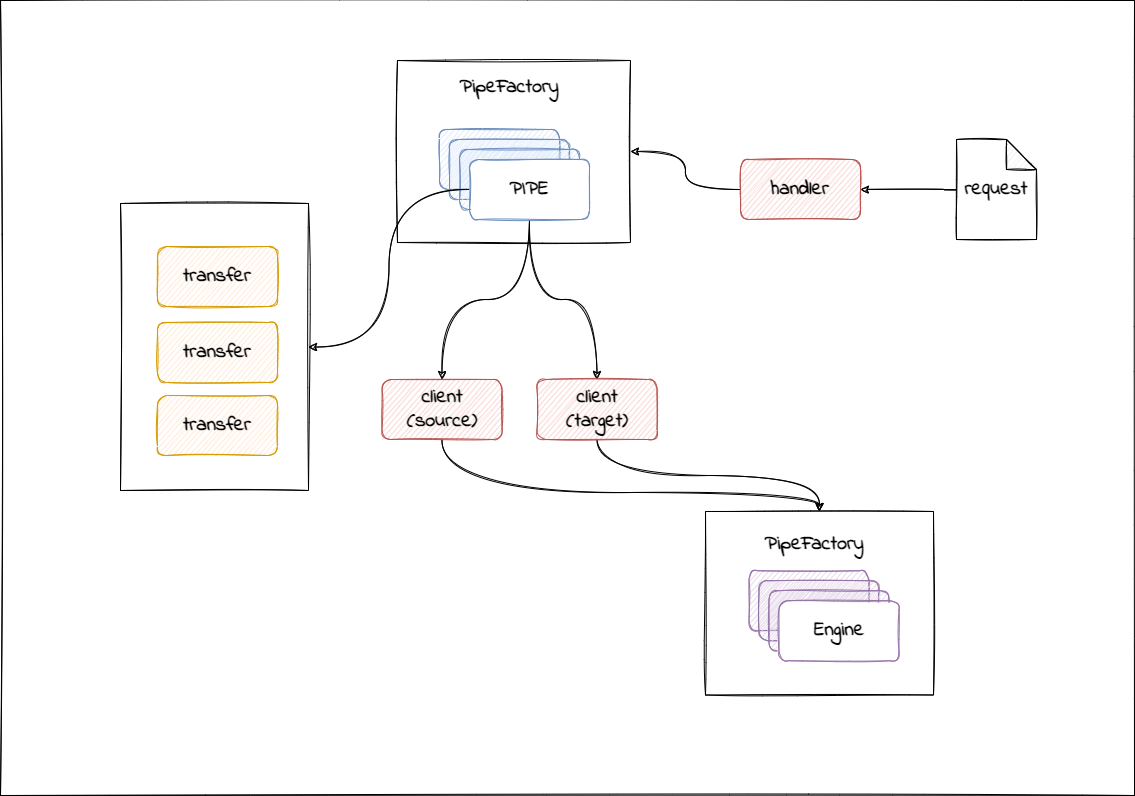

The diagram above was exported from draw.io. Its source (the exported page's mxGraphModel, read from the mxfile embedded in the PNG):
<mxGraphModel dx="1422" dy="865" grid="0" gridSize="10" guides="1" tooltips="1" connect="1" arrows="1" fold="1" page="1" pageScale="1" pageWidth="1169" pageHeight="827" math="0" shadow="0">
  <root>
    <mxCell id="0" />
    <mxCell id="1" parent="0" />
    <mxCell id="j7S6-pshD07wuHYM2OT--50" value="" style="rounded=0;whiteSpace=wrap;html=1;sketch=1;fontFamily=Indie Flower;fontSource=https%3A%2F%2Ffonts.googleapis.com%2Fcss%3Ffamily%3DIndie%2BFlower;fontSize=20;fillColor=default;" vertex="1" parent="1">
      <mxGeometry x="18" y="15" width="1134" height="795" as="geometry" />
    </mxCell>
    <mxCell id="j7S6-pshD07wuHYM2OT--31" value="" style="rounded=0;whiteSpace=wrap;html=1;sketch=1;fontFamily=Indie Flower;fontSource=https%3A%2F%2Ffonts.googleapis.com%2Fcss%3Ffamily%3DIndie%2BFlower;fontSize=20;fillColor=default;fontStyle=1" vertex="1" parent="1">
      <mxGeometry x="723" y="526" width="228" height="183.5" as="geometry" />
    </mxCell>
    <mxCell id="j7S6-pshD07wuHYM2OT--9" value="" style="rounded=0;whiteSpace=wrap;html=1;sketch=1;fontStyle=1" vertex="1" parent="1">
      <mxGeometry x="415" y="75" width="233" height="182" as="geometry" />
    </mxCell>
    <mxCell id="j7S6-pshD07wuHYM2OT--47" style="edgeStyle=orthogonalEdgeStyle;curved=1;rounded=1;sketch=1;orthogonalLoop=1;jettySize=auto;html=1;exitX=0.5;exitY=1;exitDx=0;exitDy=0;fontFamily=Indie Flower;fontSource=https%3A%2F%2Ffonts.googleapis.com%2Fcss%3Ffamily%3DIndie%2BFlower;fontSize=20;" edge="1" parent="1" source="j7S6-pshD07wuHYM2OT--45" target="j7S6-pshD07wuHYM2OT--16">
      <mxGeometry relative="1" as="geometry" />
    </mxCell>
    <mxCell id="j7S6-pshD07wuHYM2OT--48" style="edgeStyle=orthogonalEdgeStyle;curved=1;rounded=1;sketch=1;orthogonalLoop=1;jettySize=auto;html=1;exitX=0.5;exitY=1;exitDx=0;exitDy=0;fontFamily=Indie Flower;fontSource=https%3A%2F%2Ffonts.googleapis.com%2Fcss%3Ffamily%3DIndie%2BFlower;fontSize=20;" edge="1" parent="1" source="j7S6-pshD07wuHYM2OT--45" target="j7S6-pshD07wuHYM2OT--17">
      <mxGeometry relative="1" as="geometry" />
    </mxCell>
    <mxCell id="j7S6-pshD07wuHYM2OT--13" value="" style="rounded=0;whiteSpace=wrap;html=1;sketch=1;fontFamily=Indie Flower;fontSource=https%3A%2F%2Ffonts.googleapis.com%2Fcss%3Ffamily%3DIndie%2BFlower;fontSize=20;fontStyle=1" vertex="1" parent="1">
      <mxGeometry x="138" y="218" width="188" height="287" as="geometry" />
    </mxCell>
    <mxCell id="j7S6-pshD07wuHYM2OT--10" value="&lt;font style=&quot;font-size: 20px;&quot; data-font-src=&quot;https://fonts.googleapis.com/css?family=Indie+Flower&quot; face=&quot;Indie Flower&quot;&gt;transfer&lt;/font&gt;" style="rounded=1;whiteSpace=wrap;html=1;sketch=1;fillColor=#ffe6cc;strokeColor=#d79b00;fontStyle=1" vertex="1" parent="1">
      <mxGeometry x="175" y="261" width="120" height="60" as="geometry" />
    </mxCell>
    <mxCell id="j7S6-pshD07wuHYM2OT--11" value="&lt;font style=&quot;font-size: 20px;&quot; data-font-src=&quot;https://fonts.googleapis.com/css?family=Indie+Flower&quot; face=&quot;Indie Flower&quot;&gt;transfer&lt;/font&gt;" style="rounded=1;whiteSpace=wrap;html=1;sketch=1;fillColor=#ffe6cc;strokeColor=#d79b00;fontStyle=1" vertex="1" parent="1">
      <mxGeometry x="175" y="337" width="120" height="60" as="geometry" />
    </mxCell>
    <mxCell id="j7S6-pshD07wuHYM2OT--12" value="&lt;font style=&quot;font-size: 20px;&quot; data-font-src=&quot;https://fonts.googleapis.com/css?family=Indie+Flower&quot; face=&quot;Indie Flower&quot;&gt;transfer&lt;/font&gt;" style="rounded=1;whiteSpace=wrap;html=1;sketch=1;fillColor=#ffe6cc;strokeColor=#d79b00;fontStyle=1" vertex="1" parent="1">
      <mxGeometry x="175" y="410" width="120" height="60" as="geometry" />
    </mxCell>
    <mxCell id="j7S6-pshD07wuHYM2OT--54" style="edgeStyle=orthogonalEdgeStyle;curved=1;rounded=1;sketch=1;orthogonalLoop=1;jettySize=auto;html=1;exitX=0.5;exitY=1;exitDx=0;exitDy=0;entryX=0.5;entryY=0;entryDx=0;entryDy=0;fontFamily=Indie Flower;fontSource=https%3A%2F%2Ffonts.googleapis.com%2Fcss%3Ffamily%3DIndie%2BFlower;fontSize=20;" edge="1" parent="1" source="j7S6-pshD07wuHYM2OT--16" target="j7S6-pshD07wuHYM2OT--31">
      <mxGeometry relative="1" as="geometry">
        <Array as="points">
          <mxPoint x="460" y="507" />
          <mxPoint x="837" y="507" />
        </Array>
      </mxGeometry>
    </mxCell>
    <mxCell id="j7S6-pshD07wuHYM2OT--16" value="&lt;font face=&quot;Indie Flower&quot;&gt;&lt;span style=&quot;font-size: 20px;&quot;&gt;client&lt;br&gt;(source)&lt;br&gt;&lt;/span&gt;&lt;/font&gt;" style="rounded=1;whiteSpace=wrap;html=1;sketch=1;fillColor=#f8cecc;strokeColor=#b85450;fontStyle=1" vertex="1" parent="1">
      <mxGeometry x="399.5" y="394" width="120" height="60" as="geometry" />
    </mxCell>
    <mxCell id="j7S6-pshD07wuHYM2OT--29" style="edgeStyle=orthogonalEdgeStyle;curved=1;rounded=1;sketch=1;orthogonalLoop=1;jettySize=auto;html=1;exitX=0.5;exitY=1;exitDx=0;exitDy=0;fontFamily=Indie Flower;fontSource=https%3A%2F%2Ffonts.googleapis.com%2Fcss%3Ffamily%3DIndie%2BFlower;fontSize=20;fontStyle=1" edge="1" parent="1" source="j7S6-pshD07wuHYM2OT--17" target="j7S6-pshD07wuHYM2OT--31">
      <mxGeometry relative="1" as="geometry">
        <mxPoint x="629" y="564" as="targetPoint" />
      </mxGeometry>
    </mxCell>
    <mxCell id="j7S6-pshD07wuHYM2OT--17" value="&lt;font face=&quot;Indie Flower&quot;&gt;&lt;span style=&quot;font-size: 20px;&quot;&gt;client&lt;br&gt;(target)&lt;br&gt;&lt;/span&gt;&lt;/font&gt;" style="rounded=1;whiteSpace=wrap;html=1;sketch=1;fillColor=#f8cecc;strokeColor=#b85450;fontStyle=1" vertex="1" parent="1">
      <mxGeometry x="554.5" y="394" width="120" height="60" as="geometry" />
    </mxCell>
    <mxCell id="j7S6-pshD07wuHYM2OT--20" value="" style="rounded=1;whiteSpace=wrap;html=1;sketch=1;fontFamily=Indie Flower;fontSource=https%3A%2F%2Ffonts.googleapis.com%2Fcss%3Ffamily%3DIndie%2BFlower;fontSize=20;fillColor=#e1d5e7;strokeColor=#9673a6;fontStyle=1" vertex="1" parent="1">
      <mxGeometry x="766.5" y="585.25" width="120" height="60" as="geometry" />
    </mxCell>
    <mxCell id="j7S6-pshD07wuHYM2OT--21" value="" style="rounded=1;whiteSpace=wrap;html=1;sketch=1;fontFamily=Indie Flower;fontSource=https%3A%2F%2Ffonts.googleapis.com%2Fcss%3Ffamily%3DIndie%2BFlower;fontSize=20;fillColor=#e1d5e7;strokeColor=#9673a6;fontStyle=1" vertex="1" parent="1">
      <mxGeometry x="776.5" y="595.25" width="120" height="60" as="geometry" />
    </mxCell>
    <mxCell id="j7S6-pshD07wuHYM2OT--22" value="" style="rounded=1;whiteSpace=wrap;html=1;sketch=1;fontFamily=Indie Flower;fontSource=https%3A%2F%2Ffonts.googleapis.com%2Fcss%3Ffamily%3DIndie%2BFlower;fontSize=20;fillColor=#e1d5e7;strokeColor=#9673a6;fontStyle=1" vertex="1" parent="1">
      <mxGeometry x="786.5" y="605.25" width="120" height="60" as="geometry" />
    </mxCell>
    <mxCell id="j7S6-pshD07wuHYM2OT--23" value="Engine" style="rounded=1;whiteSpace=wrap;html=1;sketch=1;fontFamily=Indie Flower;fontSource=https%3A%2F%2Ffonts.googleapis.com%2Fcss%3Ffamily%3DIndie%2BFlower;fontSize=20;fillColor=default;strokeColor=#9673a6;fontStyle=1" vertex="1" parent="1">
      <mxGeometry x="796.5" y="615.25" width="120" height="60" as="geometry" />
    </mxCell>
    <mxCell id="j7S6-pshD07wuHYM2OT--33" style="edgeStyle=orthogonalEdgeStyle;curved=1;rounded=1;sketch=1;orthogonalLoop=1;jettySize=auto;html=1;fontFamily=Indie Flower;fontSource=https%3A%2F%2Ffonts.googleapis.com%2Fcss%3Ffamily%3DIndie%2BFlower;fontSize=20;fontStyle=1" edge="1" parent="1" source="j7S6-pshD07wuHYM2OT--32" target="j7S6-pshD07wuHYM2OT--9">
      <mxGeometry relative="1" as="geometry" />
    </mxCell>
    <mxCell id="j7S6-pshD07wuHYM2OT--32" value="&lt;font style=&quot;font-size: 20px;&quot; data-font-src=&quot;https://fonts.googleapis.com/css?family=Indie+Flower&quot; face=&quot;Indie Flower&quot;&gt;handler&lt;/font&gt;" style="rounded=1;whiteSpace=wrap;html=1;sketch=1;fillColor=#f8cecc;strokeColor=#b85450;fontStyle=1" vertex="1" parent="1">
      <mxGeometry x="758" y="174" width="120" height="60" as="geometry" />
    </mxCell>
    <mxCell id="j7S6-pshD07wuHYM2OT--34" value="&lt;span&gt;PipeFactory&lt;/span&gt;" style="text;html=1;strokeColor=none;fillColor=none;align=center;verticalAlign=middle;whiteSpace=wrap;rounded=0;sketch=1;fontFamily=Indie Flower;fontSource=https%3A%2F%2Ffonts.googleapis.com%2Fcss%3Ffamily%3DIndie%2BFlower;fontSize=20;fontStyle=1" vertex="1" parent="1">
      <mxGeometry x="497" y="87" width="60" height="30" as="geometry" />
    </mxCell>
    <mxCell id="j7S6-pshD07wuHYM2OT--35" value="&lt;span&gt;PipeFactory&lt;/span&gt;" style="text;html=1;strokeColor=none;fillColor=none;align=center;verticalAlign=middle;whiteSpace=wrap;rounded=0;sketch=1;fontFamily=Indie Flower;fontSource=https%3A%2F%2Ffonts.googleapis.com%2Fcss%3Ffamily%3DIndie%2BFlower;fontSize=20;fontStyle=1" vertex="1" parent="1">
      <mxGeometry x="802" y="544" width="60" height="30" as="geometry" />
    </mxCell>
    <mxCell id="j7S6-pshD07wuHYM2OT--39" value="" style="rounded=1;whiteSpace=wrap;html=1;sketch=1;fillColor=#dae8fc;strokeColor=#6c8ebf;fontStyle=1" vertex="1" parent="1">
      <mxGeometry x="457" y="144" width="120" height="60" as="geometry" />
    </mxCell>
    <mxCell id="j7S6-pshD07wuHYM2OT--43" value="" style="rounded=1;whiteSpace=wrap;html=1;sketch=1;fillColor=#dae8fc;strokeColor=#6c8ebf;fontStyle=1" vertex="1" parent="1">
      <mxGeometry x="467" y="154" width="120" height="60" as="geometry" />
    </mxCell>
    <mxCell id="j7S6-pshD07wuHYM2OT--44" value="" style="rounded=1;whiteSpace=wrap;html=1;sketch=1;fillColor=#dae8fc;strokeColor=#6c8ebf;fontStyle=1" vertex="1" parent="1">
      <mxGeometry x="477" y="164" width="120" height="60" as="geometry" />
    </mxCell>
    <mxCell id="j7S6-pshD07wuHYM2OT--45" value="&lt;font style=&quot;font-size: 20px;&quot; data-font-src=&quot;https://fonts.googleapis.com/css?family=Indie+Flower&quot; face=&quot;Indie Flower&quot;&gt;PIPE&lt;/font&gt;" style="rounded=1;whiteSpace=wrap;html=1;sketch=1;fillColor=default;strokeColor=#6c8ebf;fontStyle=1" vertex="1" parent="1">
      <mxGeometry x="487" y="174" width="120" height="60" as="geometry" />
    </mxCell>
    <mxCell id="j7S6-pshD07wuHYM2OT--49" style="edgeStyle=orthogonalEdgeStyle;curved=1;rounded=1;sketch=1;orthogonalLoop=1;jettySize=auto;html=1;exitX=0;exitY=0.5;exitDx=0;exitDy=0;entryX=1;entryY=0.5;entryDx=0;entryDy=0;fontFamily=Indie Flower;fontSource=https%3A%2F%2Ffonts.googleapis.com%2Fcss%3Ffamily%3DIndie%2BFlower;fontSize=20;" edge="1" parent="1" source="j7S6-pshD07wuHYM2OT--45" target="j7S6-pshD07wuHYM2OT--13">
      <mxGeometry relative="1" as="geometry" />
    </mxCell>
    <mxCell id="j7S6-pshD07wuHYM2OT--53" style="edgeStyle=orthogonalEdgeStyle;curved=1;rounded=1;sketch=1;orthogonalLoop=1;jettySize=auto;html=1;entryX=1;entryY=0.5;entryDx=0;entryDy=0;fontFamily=Indie Flower;fontSource=https%3A%2F%2Ffonts.googleapis.com%2Fcss%3Ffamily%3DIndie%2BFlower;fontSize=20;" edge="1" parent="1" source="j7S6-pshD07wuHYM2OT--52" target="j7S6-pshD07wuHYM2OT--32">
      <mxGeometry relative="1" as="geometry" />
    </mxCell>
    <mxCell id="j7S6-pshD07wuHYM2OT--52" value="&lt;b&gt;request&lt;/b&gt;" style="shape=note;whiteSpace=wrap;html=1;backgroundOutline=1;darkOpacity=0.05;rounded=1;sketch=1;fontFamily=Indie Flower;fontSource=https%3A%2F%2Ffonts.googleapis.com%2Fcss%3Ffamily%3DIndie%2BFlower;fontSize=20;fillColor=default;" vertex="1" parent="1">
      <mxGeometry x="974" y="154" width="80" height="100" as="geometry" />
    </mxCell>
  </root>
</mxGraphModel>